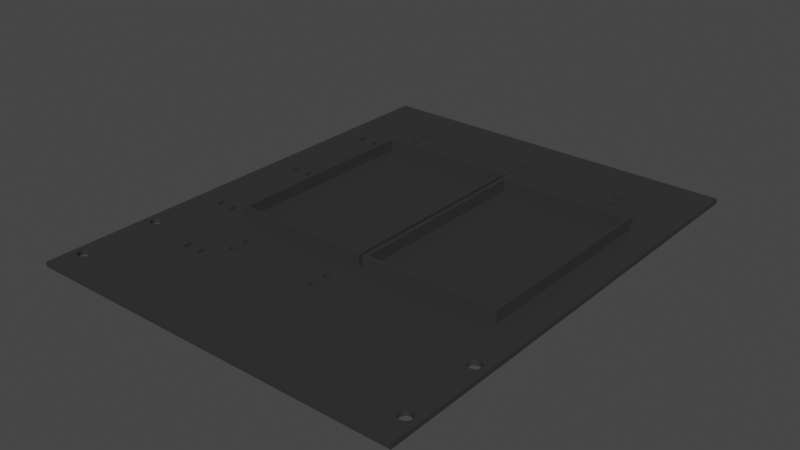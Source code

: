 # Source: rpicpu.base.blend  (saved by Blender 3.6.11; exported with 4.5.12 LTS)
import bpy
from mathutils import Matrix  # noqa: F401  (used for matrix-valued properties, if any)

bpy.ops.wm.read_factory_settings(use_empty=True)
scene = bpy.context.scene
scene.name = 'Scene'

# ---- collections
col_cpu = bpy.data.collections.new('cpu'); scene.collection.children.link(col_cpu)

# ---- materials (node trees are filled in below, after node groups)
mat_3dprinted_black = bpy.data.materials.new('3DPrinted.Black')
mat_3dprinted_black.use_transparent_shadow = False

# ---- material node trees
mat_3dprinted_black.use_nodes = True; mat_3dprinted_black.node_tree.nodes.clear()
_N = mat_3dprinted_black.node_tree.nodes; _L = mat_3dprinted_black.node_tree.links
n0 = _N.new('ShaderNodeBsdfPrincipled'); n0.name = 'Principled BSDF'; n0.location = (10, 300)
n0.distribution = 'GGX'
n0.subsurface_method = 'RANDOM_WALK_SKIN'
n0.inputs[0].default_value = (0.0331, 0.0331, 0.0331, 1.0)
n0.inputs[3].default_value = 1.45
n0.inputs[13].default_value = 0.2772
n0.inputs[27].default_value = (0.0, 0.0, 0.0, 1.0)
n0.inputs[28].default_value = 1.0
n1 = _N.new('ShaderNodeOutputMaterial'); n1.name = 'Material Output'; n1.location = (300, 300)
_L.new(n0.outputs[0], n1.inputs[0])
n1.is_active_output = True

# ---- world
world_world = bpy.data.worlds.new('World'); scene.world = world_world
world_world.use_nodes = True; world_world.node_tree.nodes.clear()
_N = world_world.node_tree.nodes; _L = world_world.node_tree.links
n0 = _N.new('ShaderNodeOutputWorld'); n0.name = 'World Output'; n0.location = (300, 300)
n1 = _N.new('ShaderNodeBackground'); n1.name = 'Background'; n1.location = (10, 300)
n1.inputs[0].default_value = (0.05088, 0.05088, 0.05088, 1.0)
_L.new(n1.outputs[0], n0.inputs[0])
n0.is_active_output = True
world_world.color = (0.05088, 0.05088, 0.05088)
world_world.use_sun_shadow = False
world_world.sun_shadow_jitter_overblur = 0.0

# ---- meshes
me_cube_106 = bpy.data.meshes.new('Cube.106')
me_cube_106.from_pydata([(0.0, -200.0, 0.0), (0.0, -200.0, 2.0), (0.0, 0.0, 0.0), (0.0, 0.0, 2.0), (160.0, -200.0, 0.0), (160.0, -200.0, 2.0), (160.0, 0.0, 0.0), (160.0, 0.0, 2.0), (152.5, -154.5, 0.0), (152.5, -187.5, 0.0), (152.7, -188.5, 0.0), (152.7, -155.5, 0.0), (152.7, -186.5, 0.0), (152.7, -153.5, 0.0), (153.2, -156.3, 0.0), (153.2, -185.7, 0.0), (154.0, -156.8, 0.0), (154.0, -185.2, 0.0), (155.0, -185.0, 0.0), (154.0, -189.8, 0.0), (154.0, -152.2, 0.0), (153.2, -189.3, 0.0), (153.2, -152.7, 0.0), (156.0, -185.2, 0.0), (155.0, -157.0, 0.0), (156.8, -185.7, 0.0), (156.8, -156.3, 0.0), (156.0, -156.8, 0.0), (156.0, -189.8, 0.0), (156.0, -152.2, 0.0), (157.3, -186.5, 0.0), (157.3, -155.5, 0.0), (157.5, -154.5, 0.0), (157.5, -187.5, 0.0), (157.3, -153.5, 0.0), (157.3, -188.5, 0.0), (156.8, -152.7, 0.0), (156.8, -189.3, 0.0), (155.0, -152.0, 0.0), (155.0, -190.0, 0.0), (2.5, -187.5, 0.0), (2.5, -154.5, 0.0), (2.69, -155.5, 0.0), (2.69, -186.5, 0.0), (2.69, -188.5, 0.0), (2.69, -153.5, 0.0), (3.232, -156.3, 0.0), (3.232, -185.7, 0.0), (4.043, -156.8, 0.0), (4.043, -185.2, 0.0), (4.043, -189.8, 0.0), (4.043, -152.2, 0.0), (5.0, -190.0, 0.0), (3.232, -189.3, 0.0), (3.232, -152.7, 0.0), (5.0, -157.0, 0.0), (5.0, -185.0, 0.0), (5.957, -156.8, 0.0), (5.957, -185.2, 0.0), (6.768, -185.7, 0.0), (5.957, -189.8, 0.0), (5.957, -152.2, 0.0), (7.31, -186.5, 0.0), (6.768, -156.3, 0.0), (7.5, -187.5, 0.0), (7.5, -154.5, 0.0), (7.31, -155.5, 0.0), (7.31, -153.5, 0.0), (7.31, -188.5, 0.0), (6.768, -152.7, 0.0), (6.768, -189.3, 0.0), (5.0, -152.0, 0.0), (2.5, -187.5, 2.0), (2.5, -154.5, 2.0), (2.69, -155.5, 2.0), (2.69, -186.5, 2.0), (2.69, -188.5, 2.0), (2.69, -153.5, 2.0), (3.232, -156.3, 2.0), (3.232, -185.7, 2.0), (4.043, -156.8, 2.0), (4.043, -185.2, 2.0), (4.043, -189.8, 2.0), (4.043, -152.2, 2.0), (5.0, -190.0, 2.0), (3.232, -189.3, 2.0), (3.232, -152.7, 2.0), (5.0, -157.0, 2.0), (5.0, -185.0, 2.0), (5.957, -156.8, 2.0), (5.957, -185.2, 2.0), (6.768, -185.7, 2.0), (5.957, -189.8, 2.0), (5.957, -152.2, 2.0), (7.31, -186.5, 2.0), (6.768, -156.3, 2.0), (7.5, -154.5, 2.0), (7.5, -187.5, 2.0), (7.31, -155.5, 2.0), (7.31, -153.5, 2.0), (7.31, -188.5, 2.0), (6.768, -152.7, 2.0), (6.768, -189.3, 2.0), (5.0, -152.0, 2.0), (152.5, -187.5, 2.0), (152.7, -188.5, 2.0), (152.5, -154.5, 2.0), (152.7, -155.5, 2.0), (152.7, -186.5, 2.0), (153.2, -189.3, 2.0), (152.7, -153.5, 2.0), (153.2, -156.3, 2.0), (153.2, -185.7, 2.0), (154.0, -156.8, 2.0), (154.0, -185.2, 2.0), (155.0, -185.0, 2.0), (154.0, -189.8, 2.0), (154.0, -152.2, 2.0), (153.2, -152.7, 2.0), (156.0, -185.2, 2.0), (155.0, -157.0, 2.0), (156.8, -185.7, 2.0), (156.8, -156.3, 2.0), (156.0, -156.8, 2.0), (156.0, -189.8, 2.0), (156.0, -152.2, 2.0), (157.3, -186.5, 2.0), (157.3, -155.5, 2.0), (157.5, -154.5, 2.0), (157.5, -187.5, 2.0), (157.3, -153.5, 2.0), (157.3, -188.5, 2.0), (156.8, -152.7, 2.0), (156.8, -189.3, 2.0), (155.0, -152.0, 2.0), (155.0, -190.0, 2.0), (28.0, -161.0, 0.0), (28.0, -160.4, 0.0), (30.0, -161.0, 0.0), (30.0, -160.1, 0.0), (28.0, -157.0, 0.0), (30.0, -157.0, 0.0), (35.0, -157.0, 0.0), (35.0, -159.4, 0.0), (37.0, -161.0, 0.0), (37.0, -157.0, 0.0), (35.0, -161.0, 0.0), (30.0, -25.0, 0.0), (30.0, -23.0, 0.0), (82.0, -32.0, 0.0), (34.0, -32.0, 0.0), (82.0, -30.0, 0.0), (34.0, -30.0, 0.0), (34.0, -25.0, 0.0), (82.0, -25.0, 0.0), (34.0, -23.0, 0.0), (82.0, -23.0, 0.0), (86.0, -30.0, 0.0), (86.0, -25.0, 0.0), (86.0, -32.0, 0.0), (93.0, -41.0, 0.0), (93.0, -37.0, 0.0), (91.0, -41.0, 0.0), (91.0, -37.0, 0.0), (86.0, -23.0, 0.0), (98.0, -37.0, 0.0), (100.0, -37.0, 0.0), (127.0, -32.0, 0.0), (127.0, -30.0, 0.0), (100.0, -41.0, 0.0), (127.0, -23.0, 0.0), (131.0, -32.0, 0.0), (129.4, -32.0, 0.0), (131.0, -30.0, 0.0), (127.0, -25.0, 0.0), (138.0, -41.0, 0.0), (136.0, -41.0, 0.0), (136.8, -37.0, 0.0), (136.0, -37.0, 0.0), (143.0, -37.0, 0.0), (145.0, -41.0, 0.0), (145.0, -37.0, 0.0), (143.0, -41.0, 0.0), (138.0, -37.0, 0.0), (131.0, -25.0, 0.0), (131.0, -23.0, 0.0), (98.0, -41.0, 0.0), (11.0, -130.0, 0.0), (11.0, -126.0, 0.0), (11.0, -88.0, 0.0), (11.0, -84.0, 0.0), (11.0, -46.0, 0.0), (11.0, -42.0, 0.0), (13.0, -130.0, 0.0), (13.0, -126.0, 0.0), (13.0, -88.0, 0.0), (13.0, -46.0, 0.0), (13.0, -84.0, 0.0), (18.0, -84.0, 0.0), (18.0, -46.0, 0.0), (18.0, -42.0, 0.0), (20.0, -130.0, 0.0), (20.0, -127.6, 0.0), (20.0, -126.0, 0.0), (18.0, -130.0, 0.0), (18.0, -126.0, 0.0), (18.0, -88.0, 0.0), (13.0, -42.0, 0.0), (20.0, -42.0, 0.0), (30.0, -32.0, 0.0), (30.0, -30.0, 0.0), (20.0, -46.0, 0.0), (20.0, -84.0, 0.0), (42.0, -152.0, 0.0), (42.0, -150.0, 0.0), (42.0, -145.0, 0.0), (42.0, -144.2, 0.0), (42.0, -143.0, 0.0), (82.0, -150.0, 0.0), (46.0, -150.0, 0.0), (46.0, -145.0, 0.0), (82.0, -145.0, 0.0), (82.0, -143.0, 0.0), (46.0, -143.0, 0.0), (86.0, -143.0, 0.0), (86.0, -150.0, 0.0), (86.0, -145.0, 0.0), (86.0, -152.0, 0.0), (82.0, -152.0, 0.0), (46.0, -152.0, 0.0), (20.0, -88.0, 0.0), (28.0, -161.0, 2.0), (30.0, -161.0, 2.0), (28.0, -157.0, 2.0), (35.0, -161.0, 2.0), (35.0, -157.0, 2.0), (30.0, -157.0, 2.0), (37.0, -157.0, 2.0), (37.0, -161.0, 2.0), (11.0, -130.0, 2.0), (11.0, -126.0, 2.0), (11.0, -88.0, 2.0), (11.0, -46.0, 2.0), (11.0, -84.0, 2.0), (11.0, -42.0, 2.0), (13.0, -126.0, 2.0), (13.0, -88.0, 2.0), (13.0, -130.0, 2.0), (18.0, -130.0, 2.0), (13.0, -84.0, 2.0), (13.0, -46.0, 2.0), (13.0, -42.0, 2.0), (18.0, -126.0, 2.0), (18.0, -88.0, 2.0), (18.0, -84.0, 2.0), (18.0, -46.0, 2.0), (18.0, -42.0, 2.0), (20.0, -130.0, 2.0), (20.0, -126.0, 2.0), (20.0, -88.0, 2.0), (20.0, -84.0, 2.0), (20.0, -46.0, 2.0), (20.0, -42.0, 2.0), (30.0, -32.0, 2.0), (30.0, -30.0, 2.0), (30.0, -25.0, 2.0), (30.0, -23.0, 2.0), (34.0, -32.0, 2.0), (34.0, -30.0, 2.0), (82.0, -30.0, 2.0), (82.0, -25.0, 2.0), (34.0, -25.0, 2.0), (82.0, -32.0, 2.0), (34.0, -23.0, 2.0), (82.0, -23.0, 2.0), (91.0, -41.0, 2.0), (86.0, -32.0, 2.0), (86.0, -30.0, 2.0), (86.0, -25.0, 2.0), (86.0, -23.0, 2.0), (93.0, -41.0, 2.0), (98.0, -41.0, 2.0), (93.0, -37.0, 2.0), (100.0, -37.0, 2.0), (100.0, -41.0, 2.0), (98.0, -37.0, 2.0), (127.0, -32.0, 2.0), (131.0, -25.0, 2.0), (131.0, -23.0, 2.0), (127.0, -30.0, 2.0), (127.0, -25.0, 2.0), (127.0, -23.0, 2.0), (91.0, -37.0, 2.0), (42.0, -152.0, 2.0), (42.0, -150.0, 2.0), (42.0, -145.0, 2.0), (42.0, -143.0, 2.0), (46.0, -152.0, 2.0), (46.0, -150.0, 2.0), (82.0, -150.0, 2.0), (82.0, -145.0, 2.0), (46.0, -145.0, 2.0), (86.0, -152.0, 2.0), (82.0, -143.0, 2.0), (82.0, -152.0, 2.0), (46.0, -143.0, 2.0), (136.0, -37.8, 2.0), (136.0, -37.0, 2.0), (131.0, -32.0, 2.0), (131.0, -31.6, 2.0), (131.0, -30.0, 2.0), (86.0, -143.0, 2.0), (136.0, -41.0, 2.0), (143.0, -41.0, 2.0), (138.0, -37.0, 2.0), (138.0, -41.0, 2.0), (145.0, -37.0, 2.0), (145.0, -41.0, 2.0), (143.0, -37.0, 2.0), (86.0, -145.0, 2.0), (86.0, -150.0, 2.0), (89.3, -47.9, 1.0), (89.3, -47.9, 7.0), (89.3, -46.3, 1.0), (89.3, -46.3, 7.0), (90.9, -47.9, 1.0), (90.9, -47.9, 7.0), (90.9, -46.3, 1.0), (90.9, -46.3, 7.0), (145.1, -47.9, 1.0), (145.1, -47.9, 7.0), (145.1, -46.3, 1.0), (145.1, -46.3, 7.0), (146.7, -47.9, 1.0), (146.7, -47.9, 7.0), (146.7, -46.3, 1.0), (146.7, -46.3, 7.0), (145.1, -130.1, 1.0), (145.1, -130.1, 7.0), (146.7, -130.1, 1.0), (146.7, -130.1, 7.0), (145.1, -131.7, 1.0), (145.1, -131.7, 7.0), (146.7, -131.7, 1.0), (146.7, -131.7, 7.0), (90.9, -130.1, 1.0), (90.9, -130.1, 7.0), (90.9, -131.7, 1.0), (90.9, -131.7, 7.0), (89.3, -130.1, 1.0), (89.3, -130.1, 7.0), (89.3, -131.7, 1.0), (89.3, -131.7, 7.0), (28.3, -44.9, 1.0), (28.3, -44.9, 7.0), (28.3, -43.3, 1.0), (28.3, -43.3, 7.0), (29.9, -44.9, 1.0), (29.9, -44.9, 7.0), (29.9, -43.3, 1.0), (29.9, -43.3, 7.0), (86.1, -44.9, 1.0), (86.1, -44.9, 7.0), (86.1, -43.3, 1.0), (86.1, -43.3, 7.0), (87.7, -44.9, 1.0), (87.7, -44.9, 7.0), (87.7, -43.3, 1.0), (87.7, -43.3, 7.0), (86.1, -130.1, 1.0), (86.1, -130.1, 7.0), (87.7, -130.1, 1.0), (87.7, -130.1, 7.0), (86.1, -131.7, 1.0), (86.1, -131.7, 7.0), (87.7, -131.7, 1.0), (87.7, -131.7, 7.0), (29.9, -130.1, 1.0), (29.9, -130.1, 7.0), (29.9, -131.7, 1.0), (29.9, -131.7, 7.0), (28.3, -130.1, 1.0), (28.3, -130.1, 7.0), (28.3, -131.7, 1.0), (28.3, -131.7, 7.0)], [], [(0, 4, 5, 1), (33, 30, 25, 23, 18, 24, 27, 26, 31, 32, 34, 36, 29, 38, 6, 4, 28, 37, 35), (66, 140, 137, 63), (141, 142, 143, 139), (163, 159, 157, 151, 154, 158, 164, 156, 155, 148, 147, 153, 152, 210, 209, 208, 200, 207, 192, 191, 196, 199, 198, 197, 190, 189, 195, 206, 230, 203, 205, 194, 188, 187, 61, 71, 2, 6, 185, 170, 174, 168, 167, 166, 165, 161), (182, 175, 183, 179), (171, 177, 178, 172), (207, 200, 199, 196), (206, 195, 197, 198), (218, 228, 229, 219, 220, 223, 222, 221), (220, 219, 214, 213, 229, 228, 227, 225, 218, 221, 226, 224, 222, 223, 217, 202, 203, 230, 212, 198, 199, 211, 208, 209, 150, 152, 153, 155, 156, 154, 151, 149, 159, 163, 162, 160, 161, 165, 186, 169, 166, 167, 172, 178, 176, 175, 182, 180, 181, 179, 183, 177, 171, 173, 168, 174, 184, 185, 6, 38, 20, 22, 13, 8, 11, 14, 16, 24, 18, 17, 15, 12, 9, 10, 21, 19, 39, 28, 4, 0, 50, 52, 60, 70, 68, 64, 62, 59, 58, 56, 55, 57, 63, 137, 136, 138, 139, 143, 146, 144, 145, 142, 141, 140, 66, 65, 67, 69, 61, 187, 193, 194, 205, 204, 201, 216, 215), (216, 201, 202, 217), (53, 50, 0, 2, 71, 51, 54, 45, 41, 42, 46, 48, 55, 56, 49, 47, 43, 40, 44), (96, 98, 95, 89, 87, 88, 90, 231, 233), (235, 236, 232, 234), (245, 247, 248, 252), (256, 251, 250, 255), (288, 7, 3, 103, 93, 239, 240, 245, 246, 241, 243, 249, 254, 260, 261, 255, 250, 242, 244, 251, 256, 262, 263, 264, 265, 266, 273, 271, 270, 274, 279, 278, 277, 276, 292, 282, 285, 283, 286, 289, 290, 291), (265, 264, 268, 267, 263, 262, 261, 260, 259, 253, 254, 249, 246, 245, 252, 258, 257, 248, 247, 239, 93, 293, 294, 295, 296, 305, 303, 311, 319, 320, 302, 117, 134, 7, 288, 287, 290, 289, 310, 309, 307, 314, 318, 316, 317, 313, 315, 312, 306, 308, 286, 283, 284, 281, 285, 282, 280, 275, 292, 276, 272, 269, 277, 278, 270, 271), (295, 294, 298, 297, 293, 93, 101, 99, 96, 233, 236, 235, 237, 238, 234, 232, 231, 90, 91, 94, 97, 100, 102, 92, 84, 82, 1, 5, 124, 135, 116, 109, 105, 104, 108, 112, 114, 115, 120, 113, 111, 107, 106, 110, 118, 117, 302, 304, 299, 320, 319, 300, 303, 305, 301), (306, 307, 309, 308), (313, 318, 314, 315), (81, 88, 87, 80, 78, 74, 73, 77, 86, 83, 103, 3, 1, 82, 85, 76, 72, 75, 79), (133, 124, 5, 7, 134, 125, 132, 130, 128, 127, 122, 123, 120, 115, 119, 121, 126, 129, 131), (2, 3, 7, 6), (6, 7, 5, 4), (2, 0, 1, 3), (93, 61, 69, 101), (55, 48, 80, 87), (83, 51, 71, 103), (103, 71, 61, 93), (57, 55, 87, 89), (86, 54, 51, 83), (63, 57, 89, 95), (77, 45, 54, 86), (66, 63, 95, 98), (73, 41, 45, 77), (65, 66, 98, 96), (74, 42, 41, 73), (67, 65, 96, 99), (78, 46, 42, 74), (69, 67, 99, 101), (48, 46, 78, 80), (90, 58, 59, 91), (52, 50, 82, 84), (81, 49, 56, 88), (88, 56, 58, 90), (60, 52, 84, 92), (79, 47, 49, 81), (70, 60, 92, 102), (75, 43, 47, 79), (68, 70, 102, 100), (72, 40, 43, 75), (64, 68, 100, 97), (76, 44, 40, 72), (62, 64, 97, 94), (85, 53, 44, 76), (59, 62, 94, 91), (50, 53, 85, 82), (125, 29, 36, 132), (24, 16, 113, 120), (117, 20, 38, 134), (134, 38, 29, 125), (27, 24, 120, 123), (118, 22, 20, 117), (26, 27, 123, 122), (110, 13, 22, 118), (31, 26, 122, 127), (106, 8, 13, 110), (32, 31, 127, 128), (107, 11, 8, 106), (34, 32, 128, 130), (111, 14, 11, 107), (36, 34, 130, 132), (16, 14, 111, 113), (119, 23, 25, 121), (39, 19, 116, 135), (114, 17, 18, 115), (115, 18, 23, 119), (28, 39, 135, 124), (112, 15, 17, 114), (37, 28, 124, 133), (108, 12, 15, 112), (35, 37, 133, 131), (104, 9, 12, 108), (33, 35, 131, 129), (105, 10, 9, 104), (30, 33, 129, 126), (109, 21, 10, 105), (25, 30, 126, 121), (19, 21, 109, 116), (181, 180, 317, 316), (180, 182, 313, 317), (313, 182, 179, 318), (318, 179, 181, 316), (183, 175, 315, 314), (175, 176, 312, 315), (312, 176, 178, 307, 306), (307, 178, 177, 183, 314), (231, 136, 137, 140, 233), (233, 140, 141, 236), (141, 139, 138, 232, 236), (138, 136, 231, 232), (234, 146, 143, 142, 235), (235, 142, 145, 237), (145, 144, 238, 237), (144, 146, 234, 238), (242, 191, 192, 244), (244, 192, 207, 251), (207, 196, 250, 251), (196, 191, 242, 250), (255, 199, 200, 256), (256, 200, 208, 262), (208, 211, 261, 262), (211, 199, 255, 261), (239, 187, 188, 240), (240, 188, 194, 245), (194, 193, 247, 245), (193, 187, 239, 247), (248, 204, 205, 252), (252, 205, 203, 258), (203, 202, 201, 257, 258), (201, 204, 248, 257), (241, 189, 190, 243), (243, 190, 197, 249), (197, 195, 246, 249), (195, 189, 241, 246), (253, 206, 198, 254), (254, 198, 212, 260), (212, 230, 259, 260), (230, 206, 253, 259), (266, 148, 155, 273), (155, 153, 271, 273), (153, 147, 265, 271), (265, 147, 148, 266), (264, 210, 152, 268), (152, 150, 267, 268), (150, 209, 263, 267), (263, 209, 210, 264), (274, 156, 164, 279), (164, 158, 278, 279), (158, 154, 270, 278), (270, 154, 156, 274), (269, 151, 157, 277), (157, 159, 276, 277), (159, 149, 272, 276), (272, 149, 151, 269), (166, 169, 284, 283), (169, 186, 281, 284), (281, 186, 165, 285), (285, 165, 166, 283), (161, 160, 280, 282), (160, 162, 275, 280), (275, 162, 163, 292), (292, 163, 161, 282), (291, 170, 185, 288), (185, 184, 287, 288), (184, 174, 290, 287), (290, 174, 170, 291), (289, 168, 173, 310), (173, 171, 308, 309, 310), (171, 172, 167, 286, 308), (286, 167, 168, 289), (296, 217, 223, 305), (223, 220, 301, 305), (220, 215, 295, 301), (295, 215, 216, 217, 296), (294, 214, 219, 298), (219, 229, 297, 298), (229, 213, 293, 297), (293, 213, 214, 294), (303, 222, 224, 311), (224, 226, 319, 311), (226, 221, 300, 319), (300, 221, 222, 303), (299, 218, 225, 320), (225, 227, 302, 320), (227, 228, 304, 302), (304, 228, 218, 299), (321, 322, 324, 323), (323, 324, 328, 327), (326, 325, 329, 330), (323, 327, 325, 321), (328, 324, 322, 326), (329, 331, 335, 333), (325, 327, 331, 329), (328, 326, 330, 332), (327, 328, 332, 331), (335, 336, 334, 333), (332, 330, 334, 336), (331, 332, 336, 335), (329, 333, 339, 337), (340, 338, 342, 344), (333, 334, 340, 339), (330, 329, 337, 338), (334, 330, 338, 340), (342, 341, 343, 344), (339, 340, 344, 343), (337, 339, 343, 341), (342, 338, 346, 348), (348, 346, 350, 352), (341, 342, 348, 347), (337, 341, 347, 345), (338, 337, 345, 346), (350, 349, 351, 352), (345, 347, 351, 349), (347, 348, 352, 351), (321, 325, 345, 349), (325, 326, 346, 345), (321, 349, 350, 322), (322, 350, 346, 326), (353, 354, 356, 355), (355, 356, 360, 359), (358, 357, 361, 362), (355, 359, 357, 353), (360, 356, 354, 358), (361, 363, 367, 365), (357, 359, 363, 361), (360, 358, 362, 364), (359, 360, 364, 363), (367, 368, 366, 365), (364, 362, 366, 368), (363, 364, 368, 367), (361, 365, 371, 369), (372, 370, 374, 376), (365, 366, 372, 371), (362, 361, 369, 370), (366, 362, 370, 372), (374, 373, 375, 376), (371, 372, 376, 375), (369, 371, 375, 373), (374, 370, 378, 380), (380, 378, 382, 384), (373, 374, 380, 379), (369, 373, 379, 377), (370, 369, 377, 378), (382, 381, 383, 384), (377, 379, 383, 381), (379, 380, 384, 383), (353, 357, 377, 381), (357, 358, 378, 377), (353, 381, 382, 354), (354, 382, 378, 358)])
_uv = me_cube_106.uv_layers.new(name='UVMap')
_uv.uv.foreach_set('vector', [0.125, 0.75, 0.375, 0.75, 0.625, 0.75, 0.875, 0.75, 0.3711, 0.7344, 0.3708, 0.7332, 0.3699, 0.7322, 0.3687, 0.7315, 0.3672, 0.7312, 0.3672, 0.6962, 0.3687, 0.696, 0.3699, 0.6953, 0.3708, 0.6943, 0.3711, 0.6931, 0.3708, 0.6919, 0.3699, 0.6909, 0.3687, 0.6902, 0.3672, 0.69, 0.375, 0.5, 0.375, 0.75, 0.3687, 0.7373, 0.3699, 0.7366, 0.3708, 0.7356, 0.1364, 0.6943, 0.1687, 0.6963, 0.1687, 0.7005, 0.1356, 0.6953, 0.1719, 0.6963, 0.1797, 0.6962, 0.1797, 0.6992, 0.1719, 0.7001, 0.2672, 0.5462, 0.2594, 0.54, 0.2594, 0.5375, 0.2531, 0.5375, 0.2531, 0.5312, 0.2594, 0.5312, 0.2594, 0.5288, 0.2531, 0.5288, 0.1781, 0.5288, 0.1719, 0.5287, 0.1719, 0.5312, 0.1781, 0.5312, 0.1781, 0.5375, 0.1719, 0.5375, 0.1719, 0.54, 0.1562, 0.5525, 0.1531, 0.5525, 0.1453, 0.5525, 0.1422, 0.5525, 0.1422, 0.5575, 0.1453, 0.5575, 0.1531, 0.5575, 0.1531, 0.605, 0.1453, 0.605, 0.1422, 0.605, 0.1422, 0.61, 0.1453, 0.61, 0.1531, 0.61, 0.1562, 0.61, 0.1562, 0.6575, 0.1531, 0.6575, 0.1453, 0.6575, 0.1422, 0.6575, 0.1422, 0.6625, 0.1343, 0.6902, 0.1328, 0.69, 0.125, 0.5, 0.375, 0.5, 0.3297, 0.5287, 0.3234, 0.5287, 0.3234, 0.5313, 0.3234, 0.5375, 0.3234, 0.54, 0.2813, 0.5463, 0.2781, 0.5462, 0.2703, 0.5462, 0.3484, 0.5512, 0.3406, 0.5512, 0.3406, 0.5463, 0.3484, 0.5463, 0.3297, 0.54, 0.3388, 0.5463, 0.3375, 0.5463, 0.3272, 0.54, 0.1453, 0.5525, 0.1531, 0.5525, 0.1531, 0.5575, 0.1453, 0.5575, 0.1531, 0.61, 0.1453, 0.61, 0.1453, 0.605, 0.1531, 0.605, 0.2531, 0.6875, 0.2531, 0.69, 0.1969, 0.69, 0.1969, 0.6875, 0.1969, 0.6812, 0.1969, 0.6787, 0.2531, 0.6787, 0.2531, 0.6812, 0.1969, 0.6812, 0.1969, 0.6875, 0.1906, 0.6875, 0.1906, 0.69, 0.1969, 0.69, 0.2531, 0.69, 0.2594, 0.69, 0.2594, 0.6875, 0.2531, 0.6875, 0.2531, 0.6812, 0.2594, 0.6813, 0.2594, 0.6787, 0.2531, 0.6787, 0.1969, 0.6787, 0.1906, 0.6788, 0.1562, 0.6595, 0.1562, 0.6575, 0.1562, 0.61, 0.1562, 0.605, 0.1531, 0.605, 0.1531, 0.5575, 0.1563, 0.5575, 0.1562, 0.5525, 0.1719, 0.54, 0.1781, 0.54, 0.1781, 0.5375, 0.1781, 0.5312, 0.1781, 0.5288, 0.2531, 0.5288, 0.2531, 0.5312, 0.2531, 0.5375, 0.2531, 0.54, 0.2594, 0.54, 0.2672, 0.5462, 0.2672, 0.5512, 0.2703, 0.5512, 0.2703, 0.5462, 0.2781, 0.5462, 0.2781, 0.5512, 0.2812, 0.5512, 0.2813, 0.5463, 0.3234, 0.54, 0.3272, 0.54, 0.3375, 0.5463, 0.3375, 0.5513, 0.3406, 0.5512, 0.3484, 0.5512, 0.3516, 0.5513, 0.3516, 0.5463, 0.3484, 0.5463, 0.3406, 0.5463, 0.3388, 0.5463, 0.3297, 0.54, 0.3297, 0.5375, 0.3234, 0.5375, 0.3234, 0.5313, 0.3297, 0.5312, 0.3297, 0.5287, 0.375, 0.5, 0.3672, 0.69, 0.3657, 0.6902, 0.3644, 0.6909, 0.3636, 0.6919, 0.3633, 0.6931, 0.3636, 0.6943, 0.3644, 0.6953, 0.3657, 0.696, 0.3672, 0.6962, 0.3672, 0.7312, 0.3657, 0.7315, 0.3644, 0.7322, 0.3636, 0.7332, 0.3633, 0.7344, 0.3636, 0.7356, 0.3644, 0.7366, 0.3657, 0.7373, 0.3672, 0.7375, 0.3687, 0.7373, 0.375, 0.75, 0.125, 0.75, 0.1313, 0.7373, 0.1328, 0.7375, 0.1343, 0.7373, 0.1356, 0.7366, 0.1364, 0.7356, 0.1367, 0.7344, 0.1364, 0.7332, 0.1356, 0.7322, 0.1343, 0.7315, 0.1328, 0.7312, 0.1328, 0.6963, 0.1343, 0.696, 0.1356, 0.6953, 0.1687, 0.7005, 0.1687, 0.7012, 0.1719, 0.7012, 0.1719, 0.7001, 0.1797, 0.6992, 0.1797, 0.7013, 0.1828, 0.7012, 0.1828, 0.6963, 0.1797, 0.6962, 0.1719, 0.6963, 0.1687, 0.6963, 0.1364, 0.6943, 0.1367, 0.6931, 0.1364, 0.6919, 0.1356, 0.6909, 0.1343, 0.6902, 0.1422, 0.6625, 0.1453, 0.6625, 0.1453, 0.6575, 0.1531, 0.6575, 0.1531, 0.6625, 0.1562, 0.6625, 0.1906, 0.6803, 0.1906, 0.6812, 0.1906, 0.6803, 0.1562, 0.6625, 0.1562, 0.6595, 0.1906, 0.6788, 0.1301, 0.7366, 0.1313, 0.7373, 0.125, 0.75, 0.125, 0.5, 0.1328, 0.69, 0.1313, 0.6902, 0.1301, 0.6909, 0.1292, 0.6919, 0.1289, 0.6931, 0.1292, 0.6943, 0.1301, 0.6953, 0.1313, 0.696, 0.1328, 0.6963, 0.1328, 0.7312, 0.1313, 0.7315, 0.1301, 0.7322, 0.1292, 0.7332, 0.1289, 0.7344, 0.1292, 0.7356, 0.8633, 0.6931, 0.8636, 0.6943, 0.8644, 0.6953, 0.8657, 0.696, 0.8672, 0.6962, 0.8672, 0.7312, 0.8657, 0.7315, 0.8313, 0.7013, 0.8312, 0.6962, 0.8203, 0.6962, 0.8281, 0.6963, 0.8281, 0.7012, 0.8203, 0.7012, 0.8547, 0.6575, 0.8547, 0.6625, 0.8469, 0.6625, 0.8469, 0.6575, 0.8469, 0.5525, 0.8547, 0.5525, 0.8547, 0.5575, 0.8469, 0.5575, 0.6703, 0.5288, 0.625, 0.5, 0.875, 0.5, 0.8672, 0.69, 0.8657, 0.6902, 0.8578, 0.6625, 0.8578, 0.6575, 0.8547, 0.6575, 0.8547, 0.61, 0.8578, 0.61, 0.8578, 0.605, 0.8547, 0.605, 0.8469, 0.605, 0.8438, 0.605, 0.8437, 0.5575, 0.8469, 0.5575, 0.8547, 0.5575, 0.8578, 0.5575, 0.8578, 0.5525, 0.8547, 0.5525, 0.8469, 0.5525, 0.8438, 0.5525, 0.8281, 0.54, 0.8281, 0.5375, 0.8281, 0.5312, 0.8281, 0.5288, 0.8219, 0.5288, 0.8219, 0.5312, 0.7469, 0.5313, 0.7469, 0.5287, 0.7406, 0.5288, 0.7406, 0.5312, 0.7406, 0.5375, 0.7406, 0.54, 0.7328, 0.5462, 0.7297, 0.5462, 0.7219, 0.5462, 0.7188, 0.5462, 0.6766, 0.54, 0.6766, 0.5375, 0.6766, 0.5313, 0.6766, 0.5288, 0.8281, 0.5312, 0.8281, 0.5375, 0.8219, 0.5375, 0.8219, 0.54, 0.8281, 0.54, 0.8438, 0.5525, 0.8437, 0.5575, 0.8438, 0.605, 0.8437, 0.61, 0.8469, 0.61, 0.8469, 0.605, 0.8547, 0.605, 0.8547, 0.61, 0.8547, 0.6575, 0.8469, 0.6575, 0.8438, 0.6575, 0.8438, 0.6625, 0.8469, 0.6625, 0.8547, 0.6625, 0.8578, 0.6625, 0.8657, 0.6902, 0.8094, 0.69, 0.8094, 0.6875, 0.8094, 0.6812, 0.8094, 0.6788, 0.8031, 0.6787, 0.7469, 0.6788, 0.7406, 0.6788, 0.7406, 0.6812, 0.7406, 0.6875, 0.7406, 0.69, 0.6343, 0.6902, 0.6328, 0.69, 0.625, 0.5, 0.6703, 0.5288, 0.6703, 0.5312, 0.6766, 0.5313, 0.6766, 0.5375, 0.6703, 0.5375, 0.6703, 0.5395, 0.6625, 0.5463, 0.6594, 0.5463, 0.6516, 0.5462, 0.6484, 0.5463, 0.6484, 0.5512, 0.6516, 0.5513, 0.6594, 0.5512, 0.6625, 0.5513, 0.6625, 0.5472, 0.6703, 0.54, 0.6766, 0.54, 0.7188, 0.5462, 0.7188, 0.5512, 0.7219, 0.5512, 0.7219, 0.5462, 0.7297, 0.5462, 0.7297, 0.5512, 0.7328, 0.5512, 0.7328, 0.5462, 0.7406, 0.54, 0.7469, 0.54, 0.7469, 0.5375, 0.7406, 0.5375, 0.7406, 0.5312, 0.7469, 0.5313, 0.8219, 0.5312, 0.8094, 0.6812, 0.8094, 0.6875, 0.8031, 0.6875, 0.8031, 0.69, 0.8094, 0.69, 0.8657, 0.6902, 0.8644, 0.6909, 0.8636, 0.6919, 0.8633, 0.6931, 0.8312, 0.6962, 0.8281, 0.6963, 0.8203, 0.6962, 0.8172, 0.6963, 0.8172, 0.7012, 0.8203, 0.7012, 0.8281, 0.7012, 0.8313, 0.7013, 0.8657, 0.7315, 0.8644, 0.7322, 0.8636, 0.7332, 0.8633, 0.7344, 0.8636, 0.7356, 0.8644, 0.7366, 0.8657, 0.7373, 0.8672, 0.7375, 0.8687, 0.7373, 0.875, 0.75, 0.625, 0.75, 0.6313, 0.7373, 0.6328, 0.7375, 0.6343, 0.7373, 0.6356, 0.7366, 0.6364, 0.7356, 0.6367, 0.7344, 0.6364, 0.7332, 0.6356, 0.7322, 0.6343, 0.7315, 0.6328, 0.7312, 0.6328, 0.6963, 0.6343, 0.696, 0.6356, 0.6953, 0.6364, 0.6943, 0.6367, 0.6931, 0.6364, 0.6919, 0.6356, 0.6909, 0.6343, 0.6902, 0.7406, 0.69, 0.7469, 0.69, 0.7469, 0.6875, 0.7406, 0.6875, 0.7406, 0.6812, 0.7469, 0.6813, 0.7469, 0.6788, 0.8031, 0.6787, 0.8031, 0.6812, 0.6625, 0.5472, 0.6625, 0.5463, 0.6703, 0.5395, 0.6703, 0.54, 0.6516, 0.5513, 0.6516, 0.5462, 0.6594, 0.5463, 0.6594, 0.5512, 0.8687, 0.7315, 0.8672, 0.7312, 0.8672, 0.6962, 0.8687, 0.696, 0.8699, 0.6953, 0.8708, 0.6943, 0.8711, 0.6931, 0.8708, 0.6919, 0.8699, 0.6909, 0.8687, 0.6902, 0.8672, 0.69, 0.875, 0.5, 0.875, 0.75, 0.8687, 0.7373, 0.8699, 0.7366, 0.8708, 0.7356, 0.8711, 0.7344, 0.8708, 0.7332, 0.8699, 0.7322, 0.6301, 0.7366, 0.6313, 0.7373, 0.625, 0.75, 0.625, 0.5, 0.6328, 0.69, 0.6313, 0.6902, 0.6301, 0.6909, 0.6292, 0.6919, 0.6289, 0.6931, 0.6292, 0.6943, 0.6301, 0.6953, 0.6313, 0.696, 0.6328, 0.6963, 0.6328, 0.7312, 0.6313, 0.7315, 0.6301, 0.7322, 0.6292, 0.7332, 0.6289, 0.7344, 0.6292, 0.7356, 0.125, 0.5, 0.875, 0.5, 0.625, 0.5, 0.375, 0.5, 0.375, 0.5, 0.625, 0.5, 0.625, 0.75, 0.375, 0.75, 0.125, 0.5, 0.125, 0.75, 0.875, 0.75, 0.875, 0.5, 0.0, 0.0, 0.0, 0.0, 0.0, 0.0, 0.0, 0.0, 0.0, 0.0, 0.0, 0.0, 0.0, 0.0, 0.0, 0.0, 0.0, 0.0, 0.0, 0.0, 0.0, 0.0, 0.0, 0.0, 0.0, 0.0, 0.0, 0.0, 0.0, 0.0, 0.0, 0.0, 0.0, 0.0, 0.0, 0.0, 0.0, 0.0, 0.0, 0.0, 0.0, 0.0, 0.0, 0.0, 0.0, 0.0, 0.0, 0.0, 0.0, 0.0, 0.0, 0.0, 0.0, 0.0, 0.0, 0.0, 0.0, 0.0, 0.0, 0.0, 0.0, 0.0, 0.0, 0.0, 0.0, 0.0, 0.0, 0.0, 0.0, 0.0, 0.0, 0.0, 0.0, 0.0, 0.0, 0.0, 0.0, 0.0, 0.0, 0.0, 0.0, 0.0, 0.0, 0.0, 0.0, 0.0, 0.0, 0.0, 0.0, 0.0, 0.0, 0.0, 0.0, 0.0, 0.0, 0.0, 0.0, 0.0, 0.0, 0.0, 0.0, 0.0, 0.0, 0.0, 0.0, 0.0, 0.0, 0.0, 0.0, 0.0, 0.0, 0.0, 0.0, 0.0, 0.0, 0.0, 0.0, 0.0, 0.0, 0.0, 0.0, 0.0, 0.0, 0.0, 0.0, 0.0, 0.0, 0.0, 0.0, 0.0, 0.0, 0.0, 0.0, 0.0, 0.0, 0.0, 0.0, 0.0, 0.0, 0.0, 0.0, 0.0, 0.0, 0.0, 0.0, 0.0, 0.0, 0.0, 0.0, 0.0, 0.0, 0.0, 0.0, 0.0, 0.0, 0.0, 0.0, 0.0, 0.0, 0.0, 0.0, 0.0, 0.0, 0.0, 0.0, 0.0, 0.0, 0.0, 0.0, 0.0, 0.0, 0.0, 0.0, 0.0, 0.0, 0.0, 0.0, 0.0, 0.0, 0.0, 0.0, 0.0, 0.0, 0.0, 0.0, 0.0, 0.0, 0.0, 0.0, 0.0, 0.0, 0.0, 0.0, 0.0, 0.0, 0.0, 0.0, 0.0, 0.0, 0.0, 0.0, 0.0, 0.0, 0.0, 0.0, 0.0, 0.0, 0.0, 0.0, 0.0, 0.0, 0.0, 0.0, 0.0, 0.0, 0.0, 0.0, 0.0, 0.0, 0.0, 0.0, 0.0, 0.0, 0.0, 0.0, 0.0, 0.0, 0.0, 0.0, 0.0, 0.0, 0.0, 0.0, 0.0, 0.0, 0.0, 0.0, 0.0, 0.0, 0.0, 0.0, 0.0, 0.0, 0.0, 0.0, 0.0, 0.0, 0.0, 0.0, 0.0, 0.0, 0.0, 0.0, 0.0, 0.0, 0.0, 0.0, 0.0, 0.0, 0.0, 0.0, 0.0, 0.0, 0.0, 0.0, 0.0, 0.0, 0.0, 0.0, 0.0, 0.0, 0.0, 0.0, 0.0, 0.0, 0.0, 0.0, 0.0, 0.0, 0.0, 0.0, 0.0, 0.0, 0.0, 0.0, 0.0, 0.0, 0.0, 0.0, 0.0, 0.0, 0.0, 0.0, 0.0, 0.0, 0.0, 0.0, 0.0, 0.0, 0.0, 0.0, 0.0, 0.0, 0.0, 0.0, 0.0, 0.0, 0.0, 0.0, 0.0, 0.0, 0.0, 0.0, 0.0, 0.0, 0.0, 0.0, 0.0, 0.0, 0.0, 0.0, 0.0, 0.0, 0.0, 0.0, 0.0, 0.0, 0.0, 0.0, 0.0, 0.0, 0.0, 0.0, 0.0, 0.0, 0.0, 0.0, 0.0, 0.0, 0.0, 0.0, 0.0, 0.0, 0.0, 0.0, 0.0, 0.0, 0.0, 0.0, 0.0, 0.0, 0.0, 0.0, 0.0, 0.0, 0.0, 0.0, 0.0, 0.0, 0.0, 0.0, 0.0, 0.0, 0.0, 0.0, 0.0, 0.0, 0.0, 0.0, 0.0, 0.0, 0.0, 0.0, 0.0, 0.0, 0.0, 0.0, 0.0, 0.0, 0.0, 0.0, 0.0, 0.0, 0.0, 0.0, 0.0, 0.0, 0.0, 0.0, 0.0, 0.0, 0.0, 0.0, 0.0, 0.0, 0.0, 0.0, 0.0, 0.0, 0.0, 0.0, 0.0, 0.0, 0.0, 0.0, 0.0, 0.0, 0.0, 0.0, 0.0, 0.0, 0.0, 0.0, 0.0, 0.0, 0.0, 0.0, 0.0, 0.0, 0.0, 0.0, 0.0, 0.0, 0.0, 0.0, 0.0, 0.0, 0.0, 0.0, 0.0, 0.0, 0.0, 0.0, 0.0, 0.0, 0.0, 0.0, 0.0, 0.0, 0.0, 0.0, 0.0, 0.0, 0.0, 0.0, 0.0, 0.0, 0.0, 0.0, 0.0, 0.0, 0.0, 0.0, 0.0, 0.0, 0.0, 0.0, 0.0, 0.0, 0.0, 0.0, 0.0, 0.0, 0.0, 0.0, 0.0, 0.0, 0.0, 0.0, 0.0, 0.0, 0.0, 0.0, 0.0, 0.0, 0.0, 0.0, 0.0, 0.0, 0.0, 0.0, 0.0, 0.0, 0.0, 0.0, 0.0, 0.0, 0.0, 0.0, 0.0, 0.0, 0.0, 0.0, 0.0, 0.0, 0.0, 0.0, 0.0, 0.0, 0.0, 0.0, 0.0, 0.0, 0.0, 0.0, 0.0, 0.0, 0.0, 0.0, 0.0, 0.0, 0.0, 0.475, 0.0, 0.475, 0.25, 0.575, 0.25, 0.575, 0.0, 0.475, 0.25, 0.475, 0.5, 0.575, 0.5, 0.575, 0.25, 0.575, 0.5, 0.475, 0.5, 0.475, 0.75, 0.575, 0.75, 0.575, 0.75, 0.475, 0.75, 0.475, 1.0, 0.575, 1.0, 0.475, 0.0, 0.475, 0.25, 0.575, 0.25, 0.575, 0.0, 0.475, 0.25, 0.475, 0.5, 0.575, 0.5, 0.575, 0.25, 0.575, 0.5, 0.475, 0.5, 0.475, 0.75, 0.575, 0.75, 0.575, 0.7, 0.575, 0.75, 0.475, 0.75, 0.475, 0.85, 0.475, 1.0, 0.575, 1.0, 0.575, 0.0, 0.475, 0.0, 0.475, 0.03516, 0.475, 0.25, 0.575, 0.25, 0.575, 0.25, 0.475, 0.25, 0.475, 0.5, 0.575, 0.5, 0.475, 0.5, 0.475, 0.6909, 0.475, 0.75, 0.575, 0.75, 0.575, 0.5, 0.475, 0.75, 0.475, 1.0, 0.575, 1.0, 0.575, 0.75, 0.575, 0.0, 0.475, 0.0, 0.475, 0.1, 0.475, 0.25, 0.575, 0.25, 0.575, 0.25, 0.475, 0.25, 0.475, 0.5, 0.575, 0.5, 0.475, 0.5, 0.475, 0.75, 0.575, 0.75, 0.575, 0.5, 0.475, 0.75, 0.475, 1.0, 0.575, 1.0, 0.575, 0.75, 0.575, 0.0, 0.475, 0.0, 0.475, 0.25, 0.575, 0.25, 0.575, 0.25, 0.475, 0.25, 0.475, 0.5, 0.575, 0.5, 0.475, 0.5, 0.475, 0.75, 0.575, 0.75, 0.575, 0.5, 0.475, 0.75, 0.475, 1.0, 0.575, 1.0, 0.575, 0.75, 0.575, 0.0, 0.475, 0.0, 0.475, 0.25, 0.575, 0.25, 0.575, 0.25, 0.475, 0.25, 0.475, 0.5, 0.575, 0.5, 0.475, 0.5, 0.475, 0.75, 0.575, 0.75, 0.575, 0.5, 0.475, 0.75, 0.475, 1.0, 0.575, 1.0, 0.575, 0.75, 0.575, 0.0, 0.475, 0.0, 0.475, 0.25, 0.575, 0.25, 0.575, 0.25, 0.475, 0.25, 0.475, 0.5, 0.575, 0.5, 0.475, 0.5, 0.475, 0.75, 0.575, 0.75, 0.575, 0.5, 0.475, 0.75, 0.475, 1.0, 0.575, 1.0, 0.575, 0.75, 0.575, 0.0, 0.475, 0.0, 0.475, 0.25, 0.575, 0.25, 0.575, 0.25, 0.475, 0.25, 0.475, 0.5, 0.575, 0.5, 0.475, 0.5, 0.475, 0.6, 0.475, 0.75, 0.575, 0.75, 0.575, 0.5, 0.475, 0.75, 0.475, 1.0, 0.575, 1.0, 0.575, 0.75, 0.575, 0.0, 0.475, 0.0, 0.475, 0.25, 0.575, 0.25, 0.575, 0.25, 0.475, 0.25, 0.475, 0.5, 0.575, 0.5, 0.475, 0.5, 0.475, 0.75, 0.575, 0.75, 0.575, 0.5, 0.475, 0.75, 0.475, 1.0, 0.575, 1.0, 0.575, 0.75, 0.575, 0.0, 0.475, 0.0, 0.475, 0.25, 0.575, 0.25, 0.575, 0.25, 0.475, 0.25, 0.475, 0.5, 0.575, 0.5, 0.475, 0.5, 0.475, 0.75, 0.575, 0.75, 0.575, 0.5, 0.475, 0.75, 0.475, 1.0, 0.575, 1.0, 0.575, 0.75, 0.575, 0.0, 0.475, 0.0, 0.475, 0.25, 0.575, 0.25, 0.475, 0.25, 0.475, 0.5, 0.575, 0.5, 0.575, 0.25, 0.475, 0.5, 0.475, 0.75, 0.575, 0.75, 0.575, 0.5, 0.575, 0.75, 0.475, 0.75, 0.475, 1.0, 0.575, 1.0, 0.575, 0.0, 0.475, 0.0, 0.475, 0.25, 0.575, 0.25, 0.475, 0.25, 0.475, 0.5, 0.575, 0.5, 0.575, 0.25, 0.475, 0.5, 0.475, 0.75, 0.575, 0.75, 0.575, 0.5, 0.575, 0.75, 0.475, 0.75, 0.475, 1.0, 0.575, 1.0, 0.575, 0.0, 0.475, 0.0, 0.475, 0.25, 0.575, 0.25, 0.475, 0.25, 0.475, 0.5, 0.575, 0.5, 0.575, 0.25, 0.475, 0.5, 0.475, 0.75, 0.575, 0.75, 0.575, 0.5, 0.575, 0.75, 0.475, 0.75, 0.475, 1.0, 0.575, 1.0, 0.575, 0.0, 0.475, 0.0, 0.475, 0.25, 0.575, 0.25, 0.475, 0.25, 0.475, 0.5, 0.575, 0.5, 0.575, 0.25, 0.475, 0.5, 0.475, 0.75, 0.575, 0.75, 0.575, 0.5, 0.575, 0.75, 0.475, 0.75, 0.475, 1.0, 0.575, 1.0, 0.475, 0.0, 0.475, 0.25, 0.575, 0.25, 0.575, 0.0, 0.475, 0.25, 0.475, 0.5, 0.575, 0.5, 0.575, 0.25, 0.575, 0.5, 0.475, 0.5, 0.475, 0.75, 0.575, 0.75, 0.575, 0.75, 0.475, 0.75, 0.475, 1.0, 0.575, 1.0, 0.475, 0.0, 0.475, 0.25, 0.575, 0.25, 0.575, 0.0, 0.475, 0.25, 0.475, 0.5, 0.575, 0.5, 0.575, 0.25, 0.575, 0.5, 0.475, 0.5, 0.475, 0.75, 0.575, 0.75, 0.575, 0.75, 0.475, 0.75, 0.475, 1.0, 0.575, 1.0, 0.575, 0.0, 0.475, 0.0, 0.475, 0.25, 0.575, 0.25, 0.475, 0.25, 0.475, 0.5, 0.575, 0.5, 0.575, 0.25, 0.475, 0.5, 0.475, 0.75, 0.575, 0.75, 0.575, 0.5, 0.575, 0.75, 0.475, 0.75, 0.475, 1.0, 0.575, 1.0, 0.575, 0.0, 0.475, 0.0, 0.475, 0.25, 0.575, 0.25, 0.475, 0.25, 0.475, 0.5, 0.575, 0.5, 0.575, 0.45, 0.575, 0.25, 0.475, 0.5, 0.475, 0.6, 0.475, 0.75, 0.575, 0.75, 0.575, 0.5, 0.575, 0.75, 0.475, 0.75, 0.475, 1.0, 0.575, 1.0, 0.575, 0.0, 0.475, 0.0, 0.475, 0.25, 0.575, 0.25, 0.475, 0.25, 0.475, 0.5, 0.575, 0.5, 0.575, 0.25, 0.475, 0.5, 0.475, 0.75, 0.575, 0.75, 0.575, 0.5, 0.575, 0.75, 0.475, 0.75, 0.475, 0.85, 0.475, 1.0, 0.575, 1.0, 0.575, 0.0, 0.475, 0.0, 0.475, 0.25, 0.575, 0.25, 0.475, 0.25, 0.475, 0.5, 0.575, 0.5, 0.575, 0.25, 0.475, 0.5, 0.475, 0.75, 0.575, 0.75, 0.575, 0.5, 0.575, 0.75, 0.475, 0.75, 0.475, 1.0, 0.575, 1.0, 0.575, 0.0, 0.475, 0.0, 0.475, 0.25, 0.575, 0.25, 0.475, 0.25, 0.475, 0.5, 0.575, 0.5, 0.575, 0.25, 0.475, 0.5, 0.475, 0.75, 0.575, 0.75, 0.575, 0.5, 0.575, 0.75, 0.475, 0.75, 0.475, 1.0, 0.575, 1.0, 0.575, 0.0, 0.475, 0.0, 0.475, 0.25, 0.575, 0.25, 0.475, 0.25, 0.475, 0.5, 0.575, 0.5, 0.575, 0.25, 0.475, 0.5, 0.475, 0.75, 0.575, 0.75, 0.575, 0.5, 0.575, 0.75, 0.475, 0.75, 0.475, 1.0, 0.575, 1.0, 0.375, 0.0, 0.625, 0.0, 0.625, 0.25, 0.375, 0.25, 0.375, 0.25, 0.625, 0.25, 0.625, 0.5, 0.375, 0.5, 0.625, 0.75, 0.375, 0.75, 0.375, 0.75, 0.625, 0.75, 0.125, 0.5, 0.375, 0.5, 0.375, 0.75, 0.125, 0.75, 0.625, 0.5, 0.875, 0.5, 0.875, 0.75, 0.625, 0.75, 0.375, 0.75, 0.375, 0.5, 0.375, 0.5, 0.375, 0.75, 0.375, 0.75, 0.375, 0.5, 0.375, 0.5, 0.375, 0.75, 0.625, 0.5, 0.625, 0.75, 0.625, 0.75, 0.625, 0.5, 0.375, 0.5, 0.625, 0.5, 0.625, 0.5, 0.375, 0.5, 0.375, 0.5, 0.625, 0.5, 0.625, 0.75, 0.375, 0.75, 0.625, 0.5, 0.625, 0.75, 0.625, 0.75, 0.625, 0.5, 0.375, 0.5, 0.625, 0.5, 0.625, 0.5, 0.375, 0.5, 0.375, 0.75, 0.375, 0.75, 0.375, 0.75, 0.375, 0.75, 0.625, 0.75, 0.625, 0.75, 0.625, 0.75, 0.625, 0.75, 0.375, 0.75, 0.625, 0.75, 0.625, 0.75, 0.375, 0.75, 0.625, 0.75, 0.375, 0.75, 0.375, 0.75, 0.625, 0.75, 0.625, 0.75, 0.625, 0.75, 0.625, 0.75, 0.625, 0.75, 0.625, 0.75, 0.375, 0.75, 0.375, 0.75, 0.625, 0.75, 0.375, 0.75, 0.625, 0.75, 0.625, 0.75, 0.375, 0.75, 0.375, 0.75, 0.375, 0.75, 0.375, 0.75, 0.375, 0.75, 0.625, 0.75, 0.625, 0.75, 0.625, 0.75, 0.625, 0.75, 0.625, 0.75, 0.625, 0.75, 0.625, 0.75, 0.625, 0.75, 0.375, 0.75, 0.625, 0.75, 0.625, 0.75, 0.375, 0.75, 0.375, 0.75, 0.375, 0.75, 0.375, 0.75, 0.375, 0.75, 0.625, 0.75, 0.375, 0.75, 0.375, 0.75, 0.625, 0.75, 0.625, 0.75, 0.375, 0.75, 0.375, 0.75, 0.625, 0.75, 0.375, 0.75, 0.375, 0.75, 0.375, 0.75, 0.375, 0.75, 0.375, 0.75, 0.625, 0.75, 0.625, 0.75, 0.375, 0.75, 0.125, 0.75, 0.375, 0.75, 0.375, 0.75, 0.375, 0.75, 0.375, 0.75, 0.625, 0.75, 0.625, 0.75, 0.375, 0.75, 0.125, 0.75, 0.375, 0.75, 0.625, 0.75, 0.625, 0.0, 0.625, 0.0, 0.625, 0.75, 0.625, 0.75, 0.625, 0.75, 0.375, 0.0, 0.625, 0.0, 0.625, 0.25, 0.375, 0.25, 0.375, 0.25, 0.625, 0.25, 0.625, 0.5, 0.375, 0.5, 0.625, 0.75, 0.375, 0.75, 0.375, 0.75, 0.625, 0.75, 0.125, 0.5, 0.375, 0.5, 0.375, 0.75, 0.125, 0.75, 0.625, 0.5, 0.875, 0.5, 0.875, 0.75, 0.625, 0.75, 0.375, 0.75, 0.375, 0.5, 0.375, 0.5, 0.375, 0.75, 0.375, 0.75, 0.375, 0.5, 0.375, 0.5, 0.375, 0.75, 0.625, 0.5, 0.625, 0.75, 0.625, 0.75, 0.625, 0.5, 0.375, 0.5, 0.625, 0.5, 0.625, 0.5, 0.375, 0.5, 0.375, 0.5, 0.625, 0.5, 0.625, 0.75, 0.375, 0.75, 0.625, 0.5, 0.625, 0.75, 0.625, 0.75, 0.625, 0.5, 0.375, 0.5, 0.625, 0.5, 0.625, 0.5, 0.375, 0.5, 0.375, 0.75, 0.375, 0.75, 0.375, 0.75, 0.375, 0.75, 0.625, 0.75, 0.625, 0.75, 0.625, 0.75, 0.625, 0.75, 0.375, 0.75, 0.625, 0.75, 0.625, 0.75, 0.375, 0.75, 0.625, 0.75, 0.375, 0.75, 0.375, 0.75, 0.625, 0.75, 0.625, 0.75, 0.625, 0.75, 0.625, 0.75, 0.625, 0.75, 0.625, 0.75, 0.375, 0.75, 0.375, 0.75, 0.625, 0.75, 0.375, 0.75, 0.625, 0.75, 0.625, 0.75, 0.375, 0.75, 0.375, 0.75, 0.375, 0.75, 0.375, 0.75, 0.375, 0.75, 0.625, 0.75, 0.625, 0.75, 0.625, 0.75, 0.625, 0.75, 0.625, 0.75, 0.625, 0.75, 0.625, 0.75, 0.625, 0.75, 0.375, 0.75, 0.625, 0.75, 0.625, 0.75, 0.375, 0.75, 0.375, 0.75, 0.375, 0.75, 0.375, 0.75, 0.375, 0.75, 0.625, 0.75, 0.375, 0.75, 0.375, 0.75, 0.625, 0.75, 0.625, 0.75, 0.375, 0.75, 0.375, 0.75, 0.625, 0.75, 0.375, 0.75, 0.375, 0.75, 0.375, 0.75, 0.375, 0.75, 0.375, 0.75, 0.625, 0.75, 0.625, 0.75, 0.375, 0.75, 0.125, 0.75, 0.375, 0.75, 0.375, 0.75, 0.375, 0.75, 0.375, 0.75, 0.625, 0.75, 0.625, 0.75, 0.375, 0.75, 0.125, 0.75, 0.375, 0.75, 0.625, 0.75, 0.625, 0.0, 0.625, 0.0, 0.625, 0.75, 0.625, 0.75, 0.625, 0.75])
me_cube_106.materials.append(mat_3dprinted_black)
me_cube_106.update()

# ---- objects
ob_rpicpu_base = bpy.data.objects.new('rpicpu.base', me_cube_106)

# ---- transforms, parenting, visibility, modifiers, constraints
ob_rpicpu_base.location = (0.0, 0.0, 0.0)

# ---- collection membership
col_cpu.objects.link(ob_rpicpu_base)

# ---- scene / render settings (as saved in the file)
scene.frame_start = 1; scene.frame_end = 250; scene.frame_set(19)
scene.render.engine = 'BLENDER_EEVEE_NEXT'
scene.cycles.use_denoising = False
scene.cycles.samples = 128
scene.cycles.sampling_pattern = 'TABULATED_SOBOL'
scene.cycles.use_adaptive_sampling = False
scene.cycles.use_light_tree = False
scene.view_settings.view_transform = 'Filmic'
bpy.context.view_layer.update()

# ---- added for rendering (the .blend has no active camera and no usable light): camera, sun
cam_auto = bpy.data.cameras.new('AutoCamera')
cam_auto.lens = 50.0
cam_auto.sensor_width = 36.0
cam_auto.clip_end = 4160.41
ob_auto_camera = bpy.data.objects.new('AutoCamera', cam_auto)
scene.collection.objects.link(ob_auto_camera)
ob_auto_camera.location = (317.062, -384.474, 193.149)
ob_auto_camera.rotation_euler = (1.09748, -7.21219e-08, 0.694738)
scene.camera = ob_auto_camera
light_auto_sun = bpy.data.lights.new('AutoSun', 'SUN')
light_auto_sun.energy = 3.0
light_auto_sun.angle = 0.0523599
ob_auto_sun = bpy.data.objects.new('AutoSun', light_auto_sun)
scene.collection.objects.link(ob_auto_sun)
ob_auto_sun.rotation_euler = (0.872665, 0.174533, 0.523599)
bpy.context.view_layer.update()
